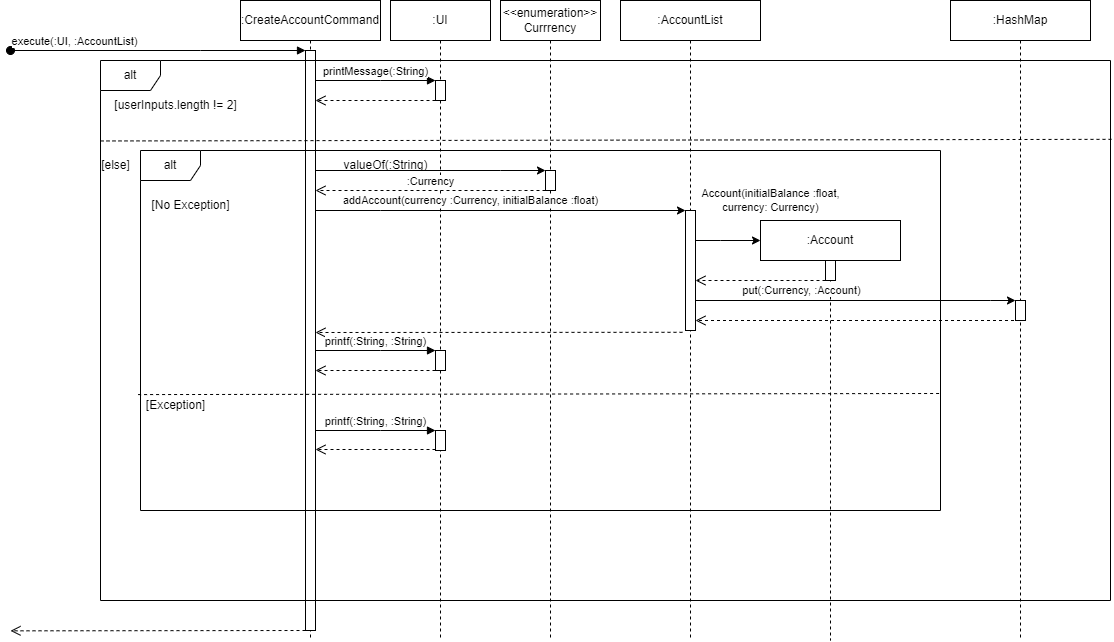

The diagram above was exported from draw.io. Its source (the exported page's mxGraphModel, read from the mxfile embedded in the PNG):
<mxGraphModel dx="1862" dy="603" grid="1" gridSize="10" guides="1" tooltips="1" connect="1" arrows="1" fold="1" page="1" pageScale="1" pageWidth="850" pageHeight="1100" background="#ffffff" math="0" shadow="0">
  <root>
    <mxCell id="0" />
    <mxCell id="1" parent="0" />
    <mxCell id="aM9ryv3xv72pqoxQDRHE-1" value=":CreateAccountCommand" style="shape=umlLifeline;perimeter=lifelinePerimeter;whiteSpace=wrap;html=1;container=0;dropTarget=0;collapsible=0;recursiveResize=0;outlineConnect=0;portConstraint=eastwest;newEdgeStyle={&quot;edgeStyle&quot;:&quot;elbowEdgeStyle&quot;,&quot;elbow&quot;:&quot;vertical&quot;,&quot;curved&quot;:0,&quot;rounded&quot;:0};" parent="1" vertex="1">
      <mxGeometry x="70" y="60" width="140" height="640" as="geometry" />
    </mxCell>
    <mxCell id="aM9ryv3xv72pqoxQDRHE-2" value="" style="html=1;points=[];perimeter=orthogonalPerimeter;outlineConnect=0;targetShapes=umlLifeline;portConstraint=eastwest;newEdgeStyle={&quot;edgeStyle&quot;:&quot;elbowEdgeStyle&quot;,&quot;elbow&quot;:&quot;vertical&quot;,&quot;curved&quot;:0,&quot;rounded&quot;:0};" parent="aM9ryv3xv72pqoxQDRHE-1" vertex="1">
      <mxGeometry x="65" y="50" width="10" height="580" as="geometry" />
    </mxCell>
    <mxCell id="aM9ryv3xv72pqoxQDRHE-3" value="execute(:UI, :AccountList)" style="html=1;verticalAlign=bottom;startArrow=oval;endArrow=block;startSize=8;edgeStyle=elbowEdgeStyle;elbow=vertical;curved=0;rounded=0;" parent="aM9ryv3xv72pqoxQDRHE-1" target="aM9ryv3xv72pqoxQDRHE-2" edge="1">
      <mxGeometry x="-0.5625" relative="1" as="geometry">
        <mxPoint x="-230" y="50" as="sourcePoint" />
        <Array as="points">
          <mxPoint x="-40" y="50" />
        </Array>
        <mxPoint x="-1" as="offset" />
      </mxGeometry>
    </mxCell>
    <mxCell id="aM9ryv3xv72pqoxQDRHE-5" value=":UI" style="shape=umlLifeline;perimeter=lifelinePerimeter;whiteSpace=wrap;html=1;container=0;dropTarget=0;collapsible=0;recursiveResize=0;outlineConnect=0;portConstraint=eastwest;newEdgeStyle={&quot;edgeStyle&quot;:&quot;elbowEdgeStyle&quot;,&quot;elbow&quot;:&quot;vertical&quot;,&quot;curved&quot;:0,&quot;rounded&quot;:0};" parent="1" vertex="1">
      <mxGeometry x="220" y="60" width="100" height="640" as="geometry" />
    </mxCell>
    <mxCell id="aM9ryv3xv72pqoxQDRHE-6" value="" style="html=1;points=[];perimeter=orthogonalPerimeter;outlineConnect=0;targetShapes=umlLifeline;portConstraint=eastwest;newEdgeStyle={&quot;edgeStyle&quot;:&quot;elbowEdgeStyle&quot;,&quot;elbow&quot;:&quot;vertical&quot;,&quot;curved&quot;:0,&quot;rounded&quot;:0};" parent="aM9ryv3xv72pqoxQDRHE-5" vertex="1">
      <mxGeometry x="45" y="80" width="10" height="20" as="geometry" />
    </mxCell>
    <mxCell id="N21fCFWaX7JxI2EqyBa2-39" value="" style="html=1;points=[];perimeter=orthogonalPerimeter;outlineConnect=0;targetShapes=umlLifeline;portConstraint=eastwest;newEdgeStyle={&quot;edgeStyle&quot;:&quot;elbowEdgeStyle&quot;,&quot;elbow&quot;:&quot;vertical&quot;,&quot;curved&quot;:0,&quot;rounded&quot;:0};" parent="aM9ryv3xv72pqoxQDRHE-5" vertex="1">
      <mxGeometry x="45" y="350" width="10" height="20" as="geometry" />
    </mxCell>
    <mxCell id="aM9ryv3xv72pqoxQDRHE-7" value="printMessage(:String)" style="html=1;verticalAlign=bottom;endArrow=block;edgeStyle=elbowEdgeStyle;elbow=vertical;curved=0;rounded=0;" parent="1" source="aM9ryv3xv72pqoxQDRHE-2" target="aM9ryv3xv72pqoxQDRHE-6" edge="1">
      <mxGeometry relative="1" as="geometry">
        <mxPoint x="195" y="130" as="sourcePoint" />
        <Array as="points">
          <mxPoint x="210" y="140" />
          <mxPoint x="120" y="130" />
          <mxPoint x="180" y="120" />
        </Array>
      </mxGeometry>
    </mxCell>
    <mxCell id="aM9ryv3xv72pqoxQDRHE-8" value="" style="html=1;verticalAlign=bottom;endArrow=open;dashed=1;endSize=8;edgeStyle=elbowEdgeStyle;elbow=vertical;curved=0;rounded=0;" parent="1" source="aM9ryv3xv72pqoxQDRHE-6" target="aM9ryv3xv72pqoxQDRHE-2" edge="1">
      <mxGeometry relative="1" as="geometry">
        <mxPoint x="120" y="160" as="targetPoint" />
        <Array as="points">
          <mxPoint x="160" y="160" />
          <mxPoint x="190" y="280" />
        </Array>
      </mxGeometry>
    </mxCell>
    <mxCell id="N21fCFWaX7JxI2EqyBa2-1" value="alt" style="shape=umlFrame;whiteSpace=wrap;html=1;pointerEvents=0;" parent="1" vertex="1">
      <mxGeometry x="-70" y="120" width="1010" height="540" as="geometry" />
    </mxCell>
    <mxCell id="N21fCFWaX7JxI2EqyBa2-2" value="[userInputs.length != 2]" style="text;html=1;align=center;verticalAlign=middle;resizable=0;points=[];autosize=1;strokeColor=none;fillColor=none;" parent="1" vertex="1">
      <mxGeometry x="-70" y="150" width="150" height="30" as="geometry" />
    </mxCell>
    <mxCell id="N21fCFWaX7JxI2EqyBa2-5" value="" style="endArrow=none;dashed=1;html=1;rounded=0;exitX=0;exitY=0.149;exitDx=0;exitDy=0;exitPerimeter=0;entryX=1.002;entryY=0.146;entryDx=0;entryDy=0;entryPerimeter=0;" parent="1" source="N21fCFWaX7JxI2EqyBa2-1" target="N21fCFWaX7JxI2EqyBa2-1" edge="1">
      <mxGeometry width="50" height="50" relative="1" as="geometry">
        <mxPoint x="400" y="270" as="sourcePoint" />
        <mxPoint x="450" y="220" as="targetPoint" />
      </mxGeometry>
    </mxCell>
    <mxCell id="N21fCFWaX7JxI2EqyBa2-6" value="[else]" style="text;html=1;align=center;verticalAlign=middle;resizable=0;points=[];autosize=1;strokeColor=none;fillColor=none;" parent="1" vertex="1">
      <mxGeometry x="-80" y="210" width="50" height="30" as="geometry" />
    </mxCell>
    <mxCell id="N21fCFWaX7JxI2EqyBa2-7" value="&amp;lt;&amp;lt;enumeration&amp;gt;&amp;gt;&lt;br&gt;Currrency" style="shape=umlLifeline;perimeter=lifelinePerimeter;whiteSpace=wrap;html=1;container=0;dropTarget=0;collapsible=0;recursiveResize=0;outlineConnect=0;portConstraint=eastwest;newEdgeStyle={&quot;edgeStyle&quot;:&quot;elbowEdgeStyle&quot;,&quot;elbow&quot;:&quot;vertical&quot;,&quot;curved&quot;:0,&quot;rounded&quot;:0};" parent="1" vertex="1">
      <mxGeometry x="330" y="60" width="100" height="640" as="geometry" />
    </mxCell>
    <mxCell id="N21fCFWaX7JxI2EqyBa2-8" value="" style="html=1;points=[];perimeter=orthogonalPerimeter;outlineConnect=0;targetShapes=umlLifeline;portConstraint=eastwest;newEdgeStyle={&quot;edgeStyle&quot;:&quot;elbowEdgeStyle&quot;,&quot;elbow&quot;:&quot;vertical&quot;,&quot;curved&quot;:0,&quot;rounded&quot;:0};" parent="N21fCFWaX7JxI2EqyBa2-7" vertex="1">
      <mxGeometry x="45" y="170" width="10" height="20" as="geometry" />
    </mxCell>
    <mxCell id="N21fCFWaX7JxI2EqyBa2-9" style="edgeStyle=elbowEdgeStyle;rounded=0;orthogonalLoop=1;jettySize=auto;html=1;elbow=vertical;curved=0;" parent="1" source="aM9ryv3xv72pqoxQDRHE-2" target="N21fCFWaX7JxI2EqyBa2-8" edge="1">
      <mxGeometry relative="1" as="geometry">
        <mxPoint x="340" y="220" as="targetPoint" />
        <Array as="points">
          <mxPoint x="330" y="230" />
          <mxPoint x="150" y="220" />
        </Array>
      </mxGeometry>
    </mxCell>
    <mxCell id="N21fCFWaX7JxI2EqyBa2-10" value="valueOf(:String)" style="text;html=1;align=center;verticalAlign=middle;resizable=0;points=[];autosize=1;strokeColor=none;fillColor=none;" parent="1" vertex="1">
      <mxGeometry x="160" y="210" width="110" height="30" as="geometry" />
    </mxCell>
    <mxCell id="N21fCFWaX7JxI2EqyBa2-11" value=":Currency" style="html=1;verticalAlign=bottom;endArrow=open;dashed=1;endSize=8;edgeStyle=elbowEdgeStyle;elbow=vertical;curved=0;rounded=0;" parent="1" source="N21fCFWaX7JxI2EqyBa2-8" target="aM9ryv3xv72pqoxQDRHE-2" edge="1">
      <mxGeometry relative="1" as="geometry">
        <mxPoint x="460" y="250" as="sourcePoint" />
        <mxPoint x="380" y="250" as="targetPoint" />
        <Array as="points">
          <mxPoint x="350" y="250" />
          <mxPoint x="150" y="240" />
        </Array>
      </mxGeometry>
    </mxCell>
    <mxCell id="N21fCFWaX7JxI2EqyBa2-12" value=":AccountList" style="shape=umlLifeline;perimeter=lifelinePerimeter;whiteSpace=wrap;html=1;container=0;dropTarget=0;collapsible=0;recursiveResize=0;outlineConnect=0;portConstraint=eastwest;newEdgeStyle={&quot;edgeStyle&quot;:&quot;elbowEdgeStyle&quot;,&quot;elbow&quot;:&quot;vertical&quot;,&quot;curved&quot;:0,&quot;rounded&quot;:0};" parent="1" vertex="1">
      <mxGeometry x="450" y="60" width="140" height="640" as="geometry" />
    </mxCell>
    <mxCell id="N21fCFWaX7JxI2EqyBa2-13" value="" style="html=1;points=[];perimeter=orthogonalPerimeter;outlineConnect=0;targetShapes=umlLifeline;portConstraint=eastwest;newEdgeStyle={&quot;edgeStyle&quot;:&quot;elbowEdgeStyle&quot;,&quot;elbow&quot;:&quot;vertical&quot;,&quot;curved&quot;:0,&quot;rounded&quot;:0};" parent="N21fCFWaX7JxI2EqyBa2-12" vertex="1">
      <mxGeometry x="65" y="210" width="10" height="120" as="geometry" />
    </mxCell>
    <mxCell id="N21fCFWaX7JxI2EqyBa2-15" style="edgeStyle=elbowEdgeStyle;rounded=0;orthogonalLoop=1;jettySize=auto;html=1;elbow=vertical;curved=0;" parent="1" source="aM9ryv3xv72pqoxQDRHE-2" target="N21fCFWaX7JxI2EqyBa2-13" edge="1">
      <mxGeometry relative="1" as="geometry">
        <Array as="points">
          <mxPoint x="210" y="270" />
          <mxPoint x="340" y="260" />
        </Array>
      </mxGeometry>
    </mxCell>
    <mxCell id="N21fCFWaX7JxI2EqyBa2-16" value="addAccount(currency :Currency, initialBalance :float)" style="edgeLabel;html=1;align=center;verticalAlign=middle;resizable=0;points=[];" parent="N21fCFWaX7JxI2EqyBa2-15" vertex="1" connectable="0">
      <mxGeometry x="-0.1695" y="-1" relative="1" as="geometry">
        <mxPoint x="1" y="-11" as="offset" />
      </mxGeometry>
    </mxCell>
    <mxCell id="N21fCFWaX7JxI2EqyBa2-17" value="alt" style="shape=umlFrame;whiteSpace=wrap;html=1;pointerEvents=0;" parent="1" vertex="1">
      <mxGeometry x="-30" y="210" width="800" height="360" as="geometry" />
    </mxCell>
    <mxCell id="N21fCFWaX7JxI2EqyBa2-18" value="[No Exception]" style="text;html=1;align=center;verticalAlign=middle;resizable=0;points=[];autosize=1;strokeColor=none;fillColor=none;" parent="1" vertex="1">
      <mxGeometry x="-30" y="250" width="100" height="30" as="geometry" />
    </mxCell>
    <mxCell id="N21fCFWaX7JxI2EqyBa2-19" value="" style="endArrow=none;dashed=1;html=1;rounded=0;exitX=-0.003;exitY=0.678;exitDx=0;exitDy=0;exitPerimeter=0;entryX=1.002;entryY=0.675;entryDx=0;entryDy=0;entryPerimeter=0;" parent="1" source="N21fCFWaX7JxI2EqyBa2-17" target="N21fCFWaX7JxI2EqyBa2-17" edge="1">
      <mxGeometry width="50" height="50" relative="1" as="geometry">
        <mxPoint x="-60" y="210" as="sourcePoint" />
        <mxPoint x="952" y="209" as="targetPoint" />
      </mxGeometry>
    </mxCell>
    <mxCell id="N21fCFWaX7JxI2EqyBa2-20" value=":Account" style="shape=umlLifeline;perimeter=lifelinePerimeter;whiteSpace=wrap;html=1;container=0;dropTarget=0;collapsible=0;recursiveResize=0;outlineConnect=0;portConstraint=eastwest;newEdgeStyle={&quot;edgeStyle&quot;:&quot;elbowEdgeStyle&quot;,&quot;elbow&quot;:&quot;vertical&quot;,&quot;curved&quot;:0,&quot;rounded&quot;:0};" parent="1" vertex="1">
      <mxGeometry x="590" y="280" width="140" height="420" as="geometry" />
    </mxCell>
    <mxCell id="N21fCFWaX7JxI2EqyBa2-21" value="" style="html=1;points=[];perimeter=orthogonalPerimeter;outlineConnect=0;targetShapes=umlLifeline;portConstraint=eastwest;newEdgeStyle={&quot;edgeStyle&quot;:&quot;elbowEdgeStyle&quot;,&quot;elbow&quot;:&quot;vertical&quot;,&quot;curved&quot;:0,&quot;rounded&quot;:0};" parent="N21fCFWaX7JxI2EqyBa2-20" vertex="1">
      <mxGeometry x="65" y="40" width="10" height="20" as="geometry" />
    </mxCell>
    <mxCell id="N21fCFWaX7JxI2EqyBa2-22" style="edgeStyle=elbowEdgeStyle;rounded=0;orthogonalLoop=1;jettySize=auto;html=1;elbow=vertical;curved=0;" parent="1" source="N21fCFWaX7JxI2EqyBa2-13" edge="1">
      <mxGeometry relative="1" as="geometry">
        <mxPoint x="590" y="300" as="targetPoint" />
        <Array as="points">
          <mxPoint x="550" y="300" />
        </Array>
      </mxGeometry>
    </mxCell>
    <mxCell id="N21fCFWaX7JxI2EqyBa2-23" value="Account(initialBalance :float, &lt;br&gt;currency: Currency)" style="edgeLabel;html=1;align=center;verticalAlign=middle;resizable=0;points=[];" parent="N21fCFWaX7JxI2EqyBa2-22" vertex="1" connectable="0">
      <mxGeometry x="-0.266" y="3" relative="1" as="geometry">
        <mxPoint x="51" y="-37" as="offset" />
      </mxGeometry>
    </mxCell>
    <mxCell id="N21fCFWaX7JxI2EqyBa2-24" value="" style="html=1;verticalAlign=bottom;endArrow=open;dashed=1;endSize=8;edgeStyle=elbowEdgeStyle;elbow=vertical;curved=0;rounded=0;" parent="1" source="N21fCFWaX7JxI2EqyBa2-21" target="N21fCFWaX7JxI2EqyBa2-13" edge="1">
      <mxGeometry x="0.3077" y="25" relative="1" as="geometry">
        <mxPoint x="450" y="300" as="sourcePoint" />
        <mxPoint x="370" y="300" as="targetPoint" />
        <Array as="points">
          <mxPoint x="630" y="340" />
          <mxPoint x="620" y="350" />
        </Array>
        <mxPoint as="offset" />
      </mxGeometry>
    </mxCell>
    <mxCell id="N21fCFWaX7JxI2EqyBa2-26" style="edgeStyle=elbowEdgeStyle;rounded=0;orthogonalLoop=1;jettySize=auto;html=1;elbow=vertical;curved=0;" parent="1" source="N21fCFWaX7JxI2EqyBa2-13" target="N21fCFWaX7JxI2EqyBa2-29" edge="1">
      <mxGeometry relative="1" as="geometry">
        <mxPoint x="811.5999755859375" y="390" as="targetPoint" />
        <Array as="points">
          <mxPoint x="820" y="360" />
          <mxPoint x="790" y="365" />
          <mxPoint x="810" y="350" />
          <mxPoint x="730" y="390" />
          <mxPoint x="910" y="350" />
        </Array>
      </mxGeometry>
    </mxCell>
    <mxCell id="N21fCFWaX7JxI2EqyBa2-27" value="put(:Currency, :Account)" style="edgeLabel;html=1;align=center;verticalAlign=middle;resizable=0;points=[];" parent="N21fCFWaX7JxI2EqyBa2-26" vertex="1" connectable="0">
      <mxGeometry x="-0.3407" y="3" relative="1" as="geometry">
        <mxPoint y="-7" as="offset" />
      </mxGeometry>
    </mxCell>
    <mxCell id="N21fCFWaX7JxI2EqyBa2-28" value=":HashMap" style="shape=umlLifeline;perimeter=lifelinePerimeter;whiteSpace=wrap;html=1;container=0;dropTarget=0;collapsible=0;recursiveResize=0;outlineConnect=0;portConstraint=eastwest;newEdgeStyle={&quot;edgeStyle&quot;:&quot;elbowEdgeStyle&quot;,&quot;elbow&quot;:&quot;vertical&quot;,&quot;curved&quot;:0,&quot;rounded&quot;:0};" parent="1" vertex="1">
      <mxGeometry x="780" y="60" width="140" height="640" as="geometry" />
    </mxCell>
    <mxCell id="N21fCFWaX7JxI2EqyBa2-29" value="" style="html=1;points=[];perimeter=orthogonalPerimeter;outlineConnect=0;targetShapes=umlLifeline;portConstraint=eastwest;newEdgeStyle={&quot;edgeStyle&quot;:&quot;elbowEdgeStyle&quot;,&quot;elbow&quot;:&quot;vertical&quot;,&quot;curved&quot;:0,&quot;rounded&quot;:0};" parent="N21fCFWaX7JxI2EqyBa2-28" vertex="1">
      <mxGeometry x="65" y="300" width="10" height="20" as="geometry" />
    </mxCell>
    <mxCell id="N21fCFWaX7JxI2EqyBa2-30" value="" style="html=1;verticalAlign=bottom;endArrow=open;dashed=1;endSize=8;edgeStyle=elbowEdgeStyle;elbow=vertical;curved=0;rounded=0;" parent="1" source="N21fCFWaX7JxI2EqyBa2-28" target="N21fCFWaX7JxI2EqyBa2-13" edge="1">
      <mxGeometry relative="1" as="geometry">
        <mxPoint x="720" y="389.5" as="sourcePoint" />
        <mxPoint x="640" y="389.5" as="targetPoint" />
        <Array as="points">
          <mxPoint x="720" y="380" />
          <mxPoint x="740" y="390" />
          <mxPoint x="520" y="390" />
        </Array>
      </mxGeometry>
    </mxCell>
    <mxCell id="N21fCFWaX7JxI2EqyBa2-31" value="[Exception]" style="text;html=1;align=center;verticalAlign=middle;resizable=0;points=[];autosize=1;strokeColor=none;fillColor=none;" parent="1" vertex="1">
      <mxGeometry x="-35" y="450" width="80" height="30" as="geometry" />
    </mxCell>
    <mxCell id="N21fCFWaX7JxI2EqyBa2-32" value="" style="html=1;points=[];perimeter=orthogonalPerimeter;outlineConnect=0;targetShapes=umlLifeline;portConstraint=eastwest;newEdgeStyle={&quot;edgeStyle&quot;:&quot;elbowEdgeStyle&quot;,&quot;elbow&quot;:&quot;vertical&quot;,&quot;curved&quot;:0,&quot;rounded&quot;:0};" parent="1" vertex="1">
      <mxGeometry x="265" y="490" width="10" height="20" as="geometry" />
    </mxCell>
    <mxCell id="N21fCFWaX7JxI2EqyBa2-34" value="printf(:String, :String)" style="html=1;verticalAlign=bottom;endArrow=block;edgeStyle=elbowEdgeStyle;elbow=vertical;curved=0;rounded=0;" parent="1" source="aM9ryv3xv72pqoxQDRHE-2" edge="1">
      <mxGeometry relative="1" as="geometry">
        <mxPoint x="155" y="490" as="sourcePoint" />
        <Array as="points">
          <mxPoint x="210" y="490" />
          <mxPoint x="120" y="480" />
          <mxPoint x="180" y="470" />
        </Array>
        <mxPoint x="265" y="490" as="targetPoint" />
      </mxGeometry>
    </mxCell>
    <mxCell id="N21fCFWaX7JxI2EqyBa2-35" value="" style="html=1;verticalAlign=bottom;endArrow=open;dashed=1;endSize=8;edgeStyle=elbowEdgeStyle;elbow=vertical;curved=0;rounded=0;" parent="1" target="aM9ryv3xv72pqoxQDRHE-2" edge="1">
      <mxGeometry relative="1" as="geometry">
        <mxPoint x="155" y="509" as="targetPoint" />
        <Array as="points">
          <mxPoint x="160" y="509" />
          <mxPoint x="190" y="629" />
        </Array>
        <mxPoint x="265" y="509" as="sourcePoint" />
      </mxGeometry>
    </mxCell>
    <mxCell id="N21fCFWaX7JxI2EqyBa2-38" value="" style="html=1;verticalAlign=bottom;endArrow=open;dashed=1;endSize=8;edgeStyle=elbowEdgeStyle;elbow=vertical;curved=0;rounded=0;exitX=-0.3;exitY=1.015;exitDx=0;exitDy=0;exitPerimeter=0;" parent="1" source="N21fCFWaX7JxI2EqyBa2-13" target="aM9ryv3xv72pqoxQDRHE-2" edge="1">
      <mxGeometry relative="1" as="geometry">
        <mxPoint x="485" y="389.5" as="sourcePoint" />
        <mxPoint x="160" y="389.5" as="targetPoint" />
        <Array as="points">
          <mxPoint x="420" y="392" />
          <mxPoint x="490" y="400" />
          <mxPoint x="375" y="399.5" />
          <mxPoint x="155" y="399.5" />
        </Array>
      </mxGeometry>
    </mxCell>
    <mxCell id="N21fCFWaX7JxI2EqyBa2-40" value="printf(:String, :String)" style="html=1;verticalAlign=bottom;endArrow=block;edgeStyle=elbowEdgeStyle;elbow=vertical;curved=0;rounded=0;" parent="1" source="aM9ryv3xv72pqoxQDRHE-2" edge="1">
      <mxGeometry relative="1" as="geometry">
        <mxPoint x="155" y="410" as="sourcePoint" />
        <Array as="points">
          <mxPoint x="210" y="410" />
          <mxPoint x="120" y="400" />
          <mxPoint x="180" y="390" />
        </Array>
        <mxPoint x="265" y="410" as="targetPoint" />
      </mxGeometry>
    </mxCell>
    <mxCell id="N21fCFWaX7JxI2EqyBa2-41" value="" style="html=1;verticalAlign=bottom;endArrow=open;dashed=1;endSize=8;edgeStyle=elbowEdgeStyle;elbow=vertical;curved=0;rounded=0;" parent="1" target="aM9ryv3xv72pqoxQDRHE-2" edge="1">
      <mxGeometry relative="1" as="geometry">
        <mxPoint x="155" y="430" as="targetPoint" />
        <Array as="points">
          <mxPoint x="160" y="430" />
          <mxPoint x="190" y="550" />
        </Array>
        <mxPoint x="265" y="430" as="sourcePoint" />
      </mxGeometry>
    </mxCell>
    <mxCell id="N21fCFWaX7JxI2EqyBa2-42" value="" style="html=1;verticalAlign=bottom;endArrow=open;dashed=1;endSize=8;edgeStyle=elbowEdgeStyle;elbow=vertical;curved=0;rounded=0;" parent="1" edge="1">
      <mxGeometry relative="1" as="geometry">
        <mxPoint x="135" y="690" as="sourcePoint" />
        <mxPoint x="-160" y="690" as="targetPoint" />
      </mxGeometry>
    </mxCell>
  </root>
</mxGraphModel>